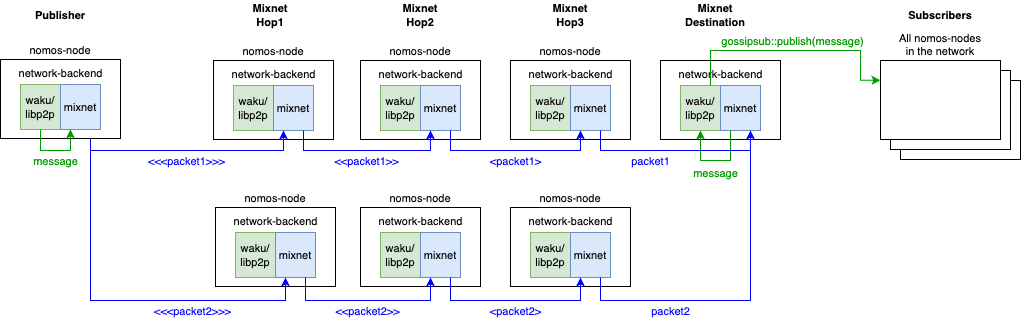

The diagram above was exported from draw.io. Its source (the exported page's mxGraphModel, read from the mxfile embedded in the PNG):
<mxGraphModel dx="2157" dy="875" grid="1" gridSize="10" guides="1" tooltips="1" connect="1" arrows="1" fold="1" page="1" pageScale="1" pageWidth="850" pageHeight="1100" math="0" shadow="0">
  <root>
    <mxCell id="0" />
    <mxCell id="1" parent="0" />
    <mxCell id="2" value="" style="rounded=0;whiteSpace=wrap;html=1;labelPosition=center;verticalLabelPosition=top;align=center;verticalAlign=bottom;fontSize=11;" vertex="1" parent="1">
      <mxGeometry x="990" y="510" width="120" height="79" as="geometry" />
    </mxCell>
    <mxCell id="3" value="" style="rounded=0;whiteSpace=wrap;html=1;labelPosition=center;verticalLabelPosition=top;align=center;verticalAlign=bottom;fontSize=11;" vertex="1" parent="1">
      <mxGeometry x="980" y="500" width="120" height="79" as="geometry" />
    </mxCell>
    <mxCell id="4" value="Publisher" style="text;html=1;strokeColor=none;fillColor=none;align=center;verticalAlign=middle;whiteSpace=wrap;rounded=0;fontStyle=1;fontSize=11;" vertex="1" parent="1">
      <mxGeometry x="120" y="430" width="60" height="30" as="geometry" />
    </mxCell>
    <mxCell id="5" value="" style="group;fontSize=11;" vertex="1" connectable="0" parent="1">
      <mxGeometry x="323" y="491" width="100" height="80" as="geometry" />
    </mxCell>
    <mxCell id="6" value="nomos-node" style="rounded=0;whiteSpace=wrap;html=1;labelPosition=center;verticalLabelPosition=top;align=center;verticalAlign=bottom;fontSize=11;" vertex="1" parent="5">
      <mxGeometry x="-20" y="-1" width="120" height="79" as="geometry" />
    </mxCell>
    <mxCell id="7" value="network-backend" style="text;strokeColor=none;fillColor=none;align=center;verticalAlign=middle;rounded=0;html=1;fontSize=11;" vertex="1" parent="5">
      <mxGeometry x="5" y="3" width="70" height="20" as="geometry" />
    </mxCell>
    <mxCell id="8" value="waku/&lt;br style=&quot;font-size: 11px;&quot;&gt;libp2p" style="rounded=0;whiteSpace=wrap;html=1;fillColor=#d5e8d4;strokeColor=#82b366;fontSize=11;" vertex="1" parent="5">
      <mxGeometry y="24" width="40" height="45" as="geometry" />
    </mxCell>
    <mxCell id="9" value="mixnet" style="rounded=0;whiteSpace=wrap;html=1;fillColor=#dae8fc;strokeColor=#6c8ebf;fontSize=11;" vertex="1" parent="5">
      <mxGeometry x="40" y="24" width="40" height="45" as="geometry" />
    </mxCell>
    <mxCell id="10" value="" style="group;fontSize=11;" vertex="1" connectable="0" parent="1">
      <mxGeometry x="325" y="638" width="100" height="80" as="geometry" />
    </mxCell>
    <mxCell id="11" value="nomos-node" style="rounded=0;whiteSpace=wrap;html=1;labelPosition=center;verticalLabelPosition=top;align=center;verticalAlign=bottom;fontSize=11;" vertex="1" parent="10">
      <mxGeometry x="-20" y="-1" width="120" height="79" as="geometry" />
    </mxCell>
    <mxCell id="12" value="network-backend" style="text;html=1;strokeColor=none;fillColor=none;align=center;verticalAlign=middle;rounded=0;fontSize=11;" vertex="1" parent="10">
      <mxGeometry x="5" y="3" width="70" height="20" as="geometry" />
    </mxCell>
    <mxCell id="13" value="waku/&lt;br style=&quot;font-size: 11px;&quot;&gt;libp2p" style="rounded=0;whiteSpace=wrap;html=1;fillColor=#d5e8d4;strokeColor=#82b366;fontSize=11;" vertex="1" parent="10">
      <mxGeometry y="24" width="40" height="45" as="geometry" />
    </mxCell>
    <mxCell id="14" value="mixnet" style="rounded=0;whiteSpace=wrap;html=1;fillColor=#dae8fc;strokeColor=#6c8ebf;fontSize=11;" vertex="1" parent="10">
      <mxGeometry x="40" y="24" width="40" height="45" as="geometry" />
    </mxCell>
    <mxCell id="15" value="" style="group;fontSize=11;" vertex="1" connectable="0" parent="1">
      <mxGeometry x="470" y="491" width="100" height="80" as="geometry" />
    </mxCell>
    <mxCell id="16" value="nomos-node" style="rounded=0;whiteSpace=wrap;html=1;labelPosition=center;verticalLabelPosition=top;align=center;verticalAlign=bottom;fontSize=11;" vertex="1" parent="15">
      <mxGeometry x="-20" y="-1" width="120" height="79" as="geometry" />
    </mxCell>
    <mxCell id="17" value="network-backend" style="text;html=1;strokeColor=none;fillColor=none;align=center;verticalAlign=middle;rounded=0;fontSize=11;" vertex="1" parent="15">
      <mxGeometry x="5" y="3" width="70" height="20" as="geometry" />
    </mxCell>
    <mxCell id="18" value="waku/&lt;br style=&quot;font-size: 11px;&quot;&gt;libp2p" style="rounded=0;whiteSpace=wrap;html=1;fillColor=#d5e8d4;strokeColor=#82b366;fontSize=11;" vertex="1" parent="15">
      <mxGeometry y="24" width="40" height="45" as="geometry" />
    </mxCell>
    <mxCell id="19" value="mixnet" style="rounded=0;whiteSpace=wrap;html=1;fillColor=#dae8fc;strokeColor=#6c8ebf;fontSize=11;" vertex="1" parent="15">
      <mxGeometry x="40" y="24" width="40" height="45" as="geometry" />
    </mxCell>
    <mxCell id="20" value="" style="group;fontSize=11;" vertex="1" connectable="0" parent="1">
      <mxGeometry x="470" y="638" width="100" height="80" as="geometry" />
    </mxCell>
    <mxCell id="21" value="nomos-node" style="rounded=0;whiteSpace=wrap;html=1;labelPosition=center;verticalLabelPosition=top;align=center;verticalAlign=bottom;fontSize=11;" vertex="1" parent="20">
      <mxGeometry x="-20" y="-1" width="120" height="79" as="geometry" />
    </mxCell>
    <mxCell id="22" value="network-backend" style="text;html=1;strokeColor=none;fillColor=none;align=center;verticalAlign=middle;rounded=0;fontSize=11;" vertex="1" parent="20">
      <mxGeometry x="5" y="3" width="70" height="20" as="geometry" />
    </mxCell>
    <mxCell id="23" value="waku/&lt;br style=&quot;font-size: 11px;&quot;&gt;libp2p" style="rounded=0;whiteSpace=wrap;html=1;fillColor=#d5e8d4;strokeColor=#82b366;fontSize=11;" vertex="1" parent="20">
      <mxGeometry y="24" width="40" height="45" as="geometry" />
    </mxCell>
    <mxCell id="24" value="mixnet" style="rounded=0;whiteSpace=wrap;html=1;fillColor=#dae8fc;strokeColor=#6c8ebf;fontSize=11;" vertex="1" parent="20">
      <mxGeometry x="40" y="24" width="40" height="45" as="geometry" />
    </mxCell>
    <mxCell id="25" value="" style="group;fontSize=11;" vertex="1" connectable="0" parent="1">
      <mxGeometry x="620" y="491" width="100" height="80" as="geometry" />
    </mxCell>
    <mxCell id="26" value="nomos-node" style="rounded=0;whiteSpace=wrap;html=1;labelPosition=center;verticalLabelPosition=top;align=center;verticalAlign=bottom;fontSize=11;" vertex="1" parent="25">
      <mxGeometry x="-20" y="-1" width="120" height="79" as="geometry" />
    </mxCell>
    <mxCell id="27" value="network-backend" style="text;html=1;strokeColor=none;fillColor=none;align=center;verticalAlign=middle;rounded=0;fontSize=11;" vertex="1" parent="25">
      <mxGeometry x="5" y="3" width="70" height="20" as="geometry" />
    </mxCell>
    <mxCell id="28" value="waku/&lt;br style=&quot;font-size: 11px;&quot;&gt;libp2p" style="rounded=0;whiteSpace=wrap;html=1;fillColor=#d5e8d4;strokeColor=#82b366;fontSize=11;" vertex="1" parent="25">
      <mxGeometry y="24" width="40" height="45" as="geometry" />
    </mxCell>
    <mxCell id="29" value="mixnet" style="rounded=0;whiteSpace=wrap;html=1;fillColor=#dae8fc;strokeColor=#6c8ebf;fontSize=11;" vertex="1" parent="25">
      <mxGeometry x="40" y="24" width="40" height="45" as="geometry" />
    </mxCell>
    <mxCell id="30" value="" style="group;fontSize=11;" vertex="1" connectable="0" parent="1">
      <mxGeometry x="620" y="638" width="100" height="80" as="geometry" />
    </mxCell>
    <mxCell id="31" value="nomos-node" style="rounded=0;whiteSpace=wrap;html=1;labelPosition=center;verticalLabelPosition=top;align=center;verticalAlign=bottom;fontSize=11;" vertex="1" parent="30">
      <mxGeometry x="-20" y="-1" width="120" height="79" as="geometry" />
    </mxCell>
    <mxCell id="32" value="network-backend" style="text;html=1;strokeColor=none;fillColor=none;align=center;verticalAlign=middle;rounded=0;fontSize=11;" vertex="1" parent="30">
      <mxGeometry x="5" y="3" width="70" height="20" as="geometry" />
    </mxCell>
    <mxCell id="33" value="waku/&lt;br style=&quot;font-size: 11px;&quot;&gt;libp2p" style="rounded=0;whiteSpace=wrap;html=1;fillColor=#d5e8d4;strokeColor=#82b366;fontSize=11;" vertex="1" parent="30">
      <mxGeometry y="24" width="40" height="45" as="geometry" />
    </mxCell>
    <mxCell id="34" value="mixnet" style="rounded=0;whiteSpace=wrap;html=1;fillColor=#dae8fc;strokeColor=#6c8ebf;fontSize=11;" vertex="1" parent="30">
      <mxGeometry x="40" y="24" width="40" height="45" as="geometry" />
    </mxCell>
    <mxCell id="35" value="&amp;lt;&amp;lt;&amp;lt;packet1&amp;gt;&amp;gt;&amp;gt;" style="edgeStyle=orthogonalEdgeStyle;rounded=0;orthogonalLoop=1;jettySize=auto;html=1;exitX=0.75;exitY=1;exitDx=0;exitDy=0;entryX=0.25;entryY=1;entryDx=0;entryDy=0;labelPosition=center;verticalLabelPosition=bottom;align=center;verticalAlign=top;fontColor=#0000FF;strokeColor=#0000FF;spacing=0;fontSize=11;" edge="1" source="45" target="9" parent="1">
      <mxGeometry relative="1" as="geometry">
        <mxPoint x="140" y="569" as="sourcePoint" />
        <mxPoint x="170" y="569" as="targetPoint" />
        <Array as="points">
          <mxPoint x="180" y="580" />
          <mxPoint x="373" y="580" />
        </Array>
      </mxGeometry>
    </mxCell>
    <mxCell id="36" value="&amp;lt;&amp;lt;packet1&amp;gt;&amp;gt;" style="edgeStyle=orthogonalEdgeStyle;rounded=0;orthogonalLoop=1;jettySize=auto;html=1;exitX=0.75;exitY=1;exitDx=0;exitDy=0;entryX=0.25;entryY=1;entryDx=0;entryDy=0;labelPosition=center;verticalLabelPosition=bottom;align=center;verticalAlign=top;fontColor=#0000FF;strokeColor=#0000FF;spacing=0;fontSize=11;" edge="1" source="9" target="19" parent="1">
      <mxGeometry relative="1" as="geometry">
        <mxPoint x="343.49" y="570" as="sourcePoint" />
        <mxPoint x="536.49" y="571" as="targetPoint" />
        <Array as="points">
          <mxPoint x="393" y="580" />
          <mxPoint x="520" y="580" />
        </Array>
      </mxGeometry>
    </mxCell>
    <mxCell id="37" value="&amp;lt;packet1&amp;gt;" style="edgeStyle=orthogonalEdgeStyle;rounded=0;orthogonalLoop=1;jettySize=auto;html=1;exitX=0.75;exitY=1;exitDx=0;exitDy=0;entryX=0.25;entryY=1;entryDx=0;entryDy=0;labelPosition=center;verticalLabelPosition=bottom;align=center;verticalAlign=top;fontColor=#0000FF;strokeColor=#0000FF;spacing=0;fontSize=11;" edge="1" source="19" target="29" parent="1">
      <mxGeometry relative="1" as="geometry">
        <mxPoint x="403" y="570" as="sourcePoint" />
        <mxPoint x="530" y="570" as="targetPoint" />
        <Array as="points">
          <mxPoint x="540" y="580" />
          <mxPoint x="670" y="580" />
        </Array>
      </mxGeometry>
    </mxCell>
    <mxCell id="38" value="&amp;lt;&amp;lt;&amp;lt;packet2&amp;gt;&amp;gt;&amp;gt;" style="edgeStyle=orthogonalEdgeStyle;rounded=0;orthogonalLoop=1;jettySize=auto;html=1;exitX=0.75;exitY=1;exitDx=0;exitDy=0;entryX=0.25;entryY=1;entryDx=0;entryDy=0;labelPosition=center;verticalLabelPosition=bottom;align=center;verticalAlign=top;fontColor=#0000FF;strokeColor=#0000FF;spacing=0;fontSize=11;" edge="1" source="45" target="14" parent="1">
      <mxGeometry x="0.3995" relative="1" as="geometry">
        <mxPoint x="187" y="730" as="sourcePoint" />
        <mxPoint x="380" y="731" as="targetPoint" />
        <Array as="points">
          <mxPoint x="180" y="730" />
          <mxPoint x="375" y="730" />
        </Array>
        <mxPoint as="offset" />
      </mxGeometry>
    </mxCell>
    <mxCell id="39" value="&amp;lt;&amp;lt;packet2&amp;gt;&amp;gt;" style="edgeStyle=orthogonalEdgeStyle;rounded=0;orthogonalLoop=1;jettySize=auto;html=1;exitX=0.75;exitY=1;exitDx=0;exitDy=0;entryX=0.25;entryY=1;entryDx=0;entryDy=0;labelPosition=center;verticalLabelPosition=bottom;align=center;verticalAlign=top;fontColor=#0000FF;strokeColor=#0000FF;spacing=0;fontSize=11;" edge="1" source="14" target="24" parent="1">
      <mxGeometry relative="1" as="geometry">
        <mxPoint x="393" y="718" as="sourcePoint" />
        <mxPoint x="520" y="718" as="targetPoint" />
        <Array as="points">
          <mxPoint x="395" y="730" />
          <mxPoint x="520" y="730" />
        </Array>
      </mxGeometry>
    </mxCell>
    <mxCell id="40" value="&amp;lt;packet2&amp;gt;" style="edgeStyle=orthogonalEdgeStyle;rounded=0;orthogonalLoop=1;jettySize=auto;html=1;exitX=0.75;exitY=1;exitDx=0;exitDy=0;entryX=0.25;entryY=1;entryDx=0;entryDy=0;labelPosition=center;verticalLabelPosition=bottom;align=center;verticalAlign=top;fontColor=#0000FF;strokeColor=#0000FF;spacing=0;fontSize=11;" edge="1" source="24" target="34" parent="1">
      <mxGeometry relative="1" as="geometry">
        <mxPoint x="540" y="718" as="sourcePoint" />
        <mxPoint x="670" y="718" as="targetPoint" />
        <Array as="points">
          <mxPoint x="540" y="730" />
          <mxPoint x="670" y="730" />
        </Array>
      </mxGeometry>
    </mxCell>
    <mxCell id="41" value="All nomos-nodes&lt;br style=&quot;font-size: 11px;&quot;&gt;in the network" style="rounded=0;whiteSpace=wrap;html=1;labelPosition=center;verticalLabelPosition=top;align=center;verticalAlign=bottom;fontSize=11;" vertex="1" parent="1">
      <mxGeometry x="970" y="490" width="120" height="79" as="geometry" />
    </mxCell>
    <mxCell id="42" value="nomos-node" style="rounded=0;whiteSpace=wrap;html=1;labelPosition=center;verticalLabelPosition=top;align=center;verticalAlign=bottom;fontSize=11;" vertex="1" parent="1">
      <mxGeometry x="90" y="489" width="120" height="79" as="geometry" />
    </mxCell>
    <mxCell id="43" value="network-backend" style="text;html=1;strokeColor=none;fillColor=none;align=center;verticalAlign=middle;rounded=0;fontSize=11;" vertex="1" parent="1">
      <mxGeometry x="115" y="493" width="70" height="20" as="geometry" />
    </mxCell>
    <mxCell id="44" value="waku/&lt;br style=&quot;font-size: 11px;&quot;&gt;libp2p" style="rounded=0;whiteSpace=wrap;html=1;fillColor=#d5e8d4;strokeColor=#82b366;fontSize=11;" vertex="1" parent="1">
      <mxGeometry x="110" y="514" width="40" height="45" as="geometry" />
    </mxCell>
    <mxCell id="45" value="mixnet" style="rounded=0;whiteSpace=wrap;html=1;fillColor=#dae8fc;strokeColor=#6c8ebf;fontSize=11;" vertex="1" parent="1">
      <mxGeometry x="150" y="514" width="40" height="45" as="geometry" />
    </mxCell>
    <mxCell id="46" value="message" style="edgeStyle=orthogonalEdgeStyle;rounded=0;orthogonalLoop=1;jettySize=auto;html=1;exitX=0.5;exitY=1;exitDx=0;exitDy=0;entryX=0.25;entryY=1;entryDx=0;entryDy=0;labelPosition=center;verticalLabelPosition=bottom;align=center;verticalAlign=top;fontColor=#009900;strokeColor=#009900;spacing=0;fontSize=11;" edge="1" source="44" target="45" parent="1">
      <mxGeometry relative="1" as="geometry">
        <Array as="points">
          <mxPoint x="130" y="580" />
          <mxPoint x="160" y="580" />
        </Array>
      </mxGeometry>
    </mxCell>
    <mxCell id="47" value="" style="rounded=0;whiteSpace=wrap;html=1;labelPosition=center;verticalLabelPosition=top;align=center;verticalAlign=bottom;fontSize=11;" vertex="1" parent="1">
      <mxGeometry x="750" y="490" width="120" height="79" as="geometry" />
    </mxCell>
    <mxCell id="48" value="network-backend" style="text;html=1;strokeColor=none;fillColor=none;align=center;verticalAlign=middle;rounded=0;fontSize=11;" vertex="1" parent="1">
      <mxGeometry x="775" y="494" width="70" height="20" as="geometry" />
    </mxCell>
    <mxCell id="49" value="waku/&lt;br style=&quot;font-size: 11px;&quot;&gt;libp2p" style="rounded=0;whiteSpace=wrap;html=1;fillColor=#d5e8d4;strokeColor=#82b366;fontSize=11;" vertex="1" parent="1">
      <mxGeometry x="770" y="515" width="40" height="45" as="geometry" />
    </mxCell>
    <mxCell id="50" value="message" style="edgeStyle=orthogonalEdgeStyle;rounded=0;orthogonalLoop=1;jettySize=auto;html=1;exitX=0.25;exitY=1;exitDx=0;exitDy=0;entryX=0.5;entryY=1;entryDx=0;entryDy=0;strokeColor=#009900;fontColor=#009900;labelPosition=center;verticalLabelPosition=bottom;align=center;verticalAlign=top;fontSize=11;" edge="1" source="51" target="49" parent="1">
      <mxGeometry relative="1" as="geometry">
        <Array as="points">
          <mxPoint x="820" y="590" />
          <mxPoint x="790" y="590" />
        </Array>
      </mxGeometry>
    </mxCell>
    <mxCell id="51" value="mixnet" style="rounded=0;whiteSpace=wrap;html=1;fillColor=#dae8fc;strokeColor=#6c8ebf;fontSize=11;" vertex="1" parent="1">
      <mxGeometry x="810" y="515" width="40" height="45" as="geometry" />
    </mxCell>
    <mxCell id="52" value="Subscribers" style="text;html=1;strokeColor=none;fillColor=none;align=center;verticalAlign=middle;whiteSpace=wrap;rounded=0;fontStyle=1;fontSize=11;" vertex="1" parent="1">
      <mxGeometry x="1000" y="430" width="60" height="30" as="geometry" />
    </mxCell>
    <mxCell id="53" value="Mixnet&lt;br style=&quot;font-size: 11px;&quot;&gt;Hop1" style="text;html=1;strokeColor=none;fillColor=none;align=center;verticalAlign=middle;whiteSpace=wrap;rounded=0;fontStyle=1;fontSize=11;" vertex="1" parent="1">
      <mxGeometry x="330" y="430" width="60" height="30" as="geometry" />
    </mxCell>
    <mxCell id="54" value="Mixnet&lt;br style=&quot;font-size: 11px;&quot;&gt;Hop2" style="text;html=1;strokeColor=none;fillColor=none;align=center;verticalAlign=middle;whiteSpace=wrap;rounded=0;fontStyle=1;fontSize=11;" vertex="1" parent="1">
      <mxGeometry x="480" y="430" width="60" height="30" as="geometry" />
    </mxCell>
    <mxCell id="55" value="Mixnet&lt;br style=&quot;font-size: 11px;&quot;&gt;Hop3" style="text;html=1;strokeColor=none;fillColor=none;align=center;verticalAlign=middle;whiteSpace=wrap;rounded=0;fontStyle=1;fontSize=11;" vertex="1" parent="1">
      <mxGeometry x="630" y="430" width="60" height="30" as="geometry" />
    </mxCell>
    <mxCell id="56" value="Mixnet&lt;br style=&quot;font-size: 11px;&quot;&gt;Destination" style="text;html=1;strokeColor=none;fillColor=none;align=center;verticalAlign=middle;whiteSpace=wrap;rounded=0;fontStyle=1;fontSize=11;" vertex="1" parent="1">
      <mxGeometry x="775" y="430" width="60" height="30" as="geometry" />
    </mxCell>
    <mxCell id="57" value="packet1" style="edgeStyle=orthogonalEdgeStyle;rounded=0;orthogonalLoop=1;jettySize=auto;html=1;exitX=0.75;exitY=1;exitDx=0;exitDy=0;entryX=0.75;entryY=1;entryDx=0;entryDy=0;labelPosition=center;verticalLabelPosition=bottom;align=center;verticalAlign=top;fontColor=#0000FF;strokeColor=#0000FF;spacing=0;fontSize=11;" edge="1" source="29" target="51" parent="1">
      <mxGeometry x="-0.2636" relative="1" as="geometry">
        <mxPoint x="550" y="570" as="sourcePoint" />
        <mxPoint x="680" y="570" as="targetPoint" />
        <Array as="points">
          <mxPoint x="690" y="580" />
          <mxPoint x="840" y="580" />
        </Array>
        <mxPoint x="1" as="offset" />
      </mxGeometry>
    </mxCell>
    <mxCell id="58" value="packet2" style="edgeStyle=orthogonalEdgeStyle;rounded=0;orthogonalLoop=1;jettySize=auto;html=1;exitX=0.75;exitY=1;exitDx=0;exitDy=0;entryX=0.75;entryY=1;entryDx=0;entryDy=0;labelPosition=center;verticalLabelPosition=bottom;align=center;verticalAlign=top;fontColor=#0000FF;strokeColor=#0000FF;spacing=0;fontSize=11;" edge="1" source="34" target="51" parent="1">
      <mxGeometry x="-0.4577" relative="1" as="geometry">
        <mxPoint x="690" y="718" as="sourcePoint" />
        <mxPoint x="820" y="718" as="targetPoint" />
        <Array as="points">
          <mxPoint x="690" y="730" />
          <mxPoint x="840" y="730" />
        </Array>
        <mxPoint as="offset" />
      </mxGeometry>
    </mxCell>
    <mxCell id="59" value="gossipsub::publish(message)" style="edgeStyle=orthogonalEdgeStyle;rounded=0;orthogonalLoop=1;jettySize=auto;html=1;exitX=0.75;exitY=0;exitDx=0;exitDy=0;entryX=0;entryY=0.25;entryDx=0;entryDy=0;fontColor=#009900;strokeColor=#009900;labelPosition=center;verticalLabelPosition=top;align=center;verticalAlign=bottom;fontSize=11;" edge="1" source="49" target="41" parent="1">
      <mxGeometry relative="1" as="geometry">
        <Array as="points">
          <mxPoint x="800" y="480" />
          <mxPoint x="950" y="480" />
          <mxPoint x="950" y="510" />
        </Array>
      </mxGeometry>
    </mxCell>
  </root>
</mxGraphModel>